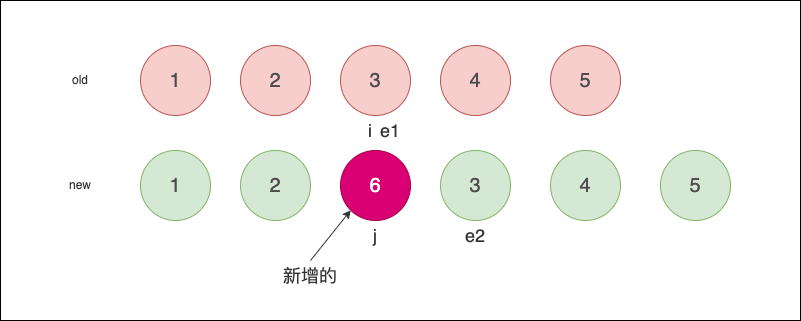

The diagram above was exported from draw.io. Its source (the exported page's mxGraphModel, read from the mxfile embedded in the PNG):
<mxGraphModel dx="1324" dy="833" grid="1" gridSize="10" guides="1" tooltips="1" connect="1" arrows="1" fold="1" page="1" pageScale="1" pageWidth="827" pageHeight="1169" math="0" shadow="0">
  <root>
    <mxCell id="0" />
    <mxCell id="1" parent="0" />
    <mxCell id="2" value="" style="rounded=0;whiteSpace=wrap;html=1;fillColor=#FFFFFF;" parent="1" vertex="1">
      <mxGeometry x="90" y="230" width="800" height="320" as="geometry" />
    </mxCell>
    <mxCell id="3" value="1" style="ellipse;whiteSpace=wrap;html=1;aspect=fixed;fillColor=#f8cecc;strokeColor=#b85450;fontColor=#4D4D4D;fontSize=20;" parent="1" vertex="1">
      <mxGeometry x="230" y="275" width="70" height="70" as="geometry" />
    </mxCell>
    <mxCell id="4" value="&lt;font color=&quot;#333333&quot;&gt;old&lt;/font&gt;" style="text;html=1;strokeColor=none;fillColor=none;align=center;verticalAlign=middle;whiteSpace=wrap;rounded=0;" parent="1" vertex="1">
      <mxGeometry x="140" y="295" width="60" height="30" as="geometry" />
    </mxCell>
    <mxCell id="5" value="2" style="ellipse;whiteSpace=wrap;html=1;aspect=fixed;fillColor=#f8cecc;strokeColor=#b85450;fontColor=#4D4D4D;fontSize=20;" parent="1" vertex="1">
      <mxGeometry x="330" y="275" width="70" height="70" as="geometry" />
    </mxCell>
    <mxCell id="6" value="4" style="ellipse;whiteSpace=wrap;html=1;aspect=fixed;fillColor=#f8cecc;strokeColor=#b85450;fontColor=#4D4D4D;fontSize=20;" parent="1" vertex="1">
      <mxGeometry x="530" y="275" width="70" height="70" as="geometry" />
    </mxCell>
    <mxCell id="7" value="3" style="ellipse;whiteSpace=wrap;html=1;aspect=fixed;fillColor=#f8cecc;strokeColor=#b85450;fontColor=#4D4D4D;fontSize=20;" parent="1" vertex="1">
      <mxGeometry x="430" y="275" width="70" height="70" as="geometry" />
    </mxCell>
    <mxCell id="8" value="5" style="ellipse;whiteSpace=wrap;html=1;aspect=fixed;fillColor=#f8cecc;strokeColor=#b85450;fontColor=#4D4D4D;fontSize=20;" parent="1" vertex="1">
      <mxGeometry x="640" y="275" width="70" height="70" as="geometry" />
    </mxCell>
    <mxCell id="10" value="&lt;font color=&quot;#333333&quot;&gt;new&lt;/font&gt;" style="text;html=1;strokeColor=none;fillColor=none;align=center;verticalAlign=middle;whiteSpace=wrap;rounded=0;" parent="1" vertex="1">
      <mxGeometry x="140" y="400" width="60" height="30" as="geometry" />
    </mxCell>
    <mxCell id="11" value="1" style="ellipse;whiteSpace=wrap;html=1;aspect=fixed;fillColor=#d5e8d4;strokeColor=#82b366;fontColor=#4D4D4D;fontSize=20;" parent="1" vertex="1">
      <mxGeometry x="230" y="380" width="70" height="70" as="geometry" />
    </mxCell>
    <mxCell id="12" value="2" style="ellipse;whiteSpace=wrap;html=1;aspect=fixed;fillColor=#d5e8d4;strokeColor=#82b366;fontColor=#4D4D4D;fontSize=20;" parent="1" vertex="1">
      <mxGeometry x="330" y="380" width="70" height="70" as="geometry" />
    </mxCell>
    <mxCell id="13" value="6" style="ellipse;whiteSpace=wrap;html=1;aspect=fixed;fillColor=#d80073;strokeColor=#A50040;fontColor=#ffffff;fontSize=20;" parent="1" vertex="1">
      <mxGeometry x="430" y="380" width="70" height="70" as="geometry" />
    </mxCell>
    <mxCell id="14" value="3" style="ellipse;whiteSpace=wrap;html=1;aspect=fixed;fillColor=#d5e8d4;strokeColor=#82b366;fontColor=#4D4D4D;fontSize=20;" parent="1" vertex="1">
      <mxGeometry x="530" y="380" width="70" height="70" as="geometry" />
    </mxCell>
    <mxCell id="15" value="4" style="ellipse;whiteSpace=wrap;html=1;aspect=fixed;fillColor=#d5e8d4;strokeColor=#82b366;fontColor=#4D4D4D;fontSize=20;" parent="1" vertex="1">
      <mxGeometry x="640" y="380" width="70" height="70" as="geometry" />
    </mxCell>
    <mxCell id="16" value="5" style="ellipse;whiteSpace=wrap;html=1;aspect=fixed;fillColor=#d5e8d4;strokeColor=#82b366;fontColor=#4D4D4D;fontSize=20;" parent="1" vertex="1">
      <mxGeometry x="750" y="380" width="70" height="70" as="geometry" />
    </mxCell>
    <mxCell id="17" value="&lt;font style=&quot;font-size: 18px;&quot; color=&quot;#333333&quot;&gt;i&lt;/font&gt;" style="text;html=1;strokeColor=none;fillColor=none;align=center;verticalAlign=middle;whiteSpace=wrap;rounded=0;" parent="1" vertex="1">
      <mxGeometry x="430" y="345" width="60" height="30" as="geometry" />
    </mxCell>
    <mxCell id="18" value="&lt;font style=&quot;font-size: 18px;&quot; color=&quot;#333333&quot;&gt;j&lt;br&gt;&lt;/font&gt;" style="text;html=1;strokeColor=none;fillColor=none;align=center;verticalAlign=middle;whiteSpace=wrap;rounded=0;" parent="1" vertex="1">
      <mxGeometry x="435" y="450" width="60" height="30" as="geometry" />
    </mxCell>
    <mxCell id="19" value="&lt;font style=&quot;font-size: 18px;&quot; color=&quot;#333333&quot;&gt;e1&lt;/font&gt;" style="text;html=1;strokeColor=none;fillColor=none;align=center;verticalAlign=middle;whiteSpace=wrap;rounded=0;" vertex="1" parent="1">
      <mxGeometry x="450" y="345" width="60" height="30" as="geometry" />
    </mxCell>
    <mxCell id="20" value="&lt;font style=&quot;font-size: 18px;&quot; color=&quot;#333333&quot;&gt;e2&lt;/font&gt;" style="text;html=1;strokeColor=none;fillColor=none;align=center;verticalAlign=middle;whiteSpace=wrap;rounded=0;" vertex="1" parent="1">
      <mxGeometry x="535" y="450" width="60" height="30" as="geometry" />
    </mxCell>
    <mxCell id="23" style="edgeStyle=none;html=1;exitX=0.5;exitY=0;exitDx=0;exitDy=0;entryX=0;entryY=1;entryDx=0;entryDy=0;strokeColor=#333333;" edge="1" parent="1" source="22" target="13">
      <mxGeometry relative="1" as="geometry" />
    </mxCell>
    <mxCell id="22" value="&lt;font color=&quot;#333333&quot;&gt;&lt;span style=&quot;font-size: 18px;&quot;&gt;新增的&lt;/span&gt;&lt;/font&gt;" style="text;html=1;strokeColor=none;fillColor=none;align=center;verticalAlign=middle;whiteSpace=wrap;rounded=0;" vertex="1" parent="1">
      <mxGeometry x="370" y="490" width="60" height="30" as="geometry" />
    </mxCell>
  </root>
</mxGraphModel>